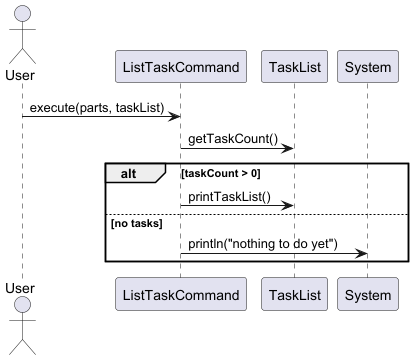

The diagram above was rendered by PlantUML. Its source (embedded in the PNG):
@startuml
'https://plantuml.com/sequence-diagram

actor User

participant "ListTaskCommand" as ListCmd
participant "TaskList" as TaskList
participant "System" as Console

User -> ListCmd : execute(parts, taskList)

ListCmd -> TaskList : getTaskCount()
alt taskCount > 0
    ListCmd -> TaskList : printTaskList()
else no tasks
    ListCmd -> Console : println("nothing to do yet")
end

@enduml